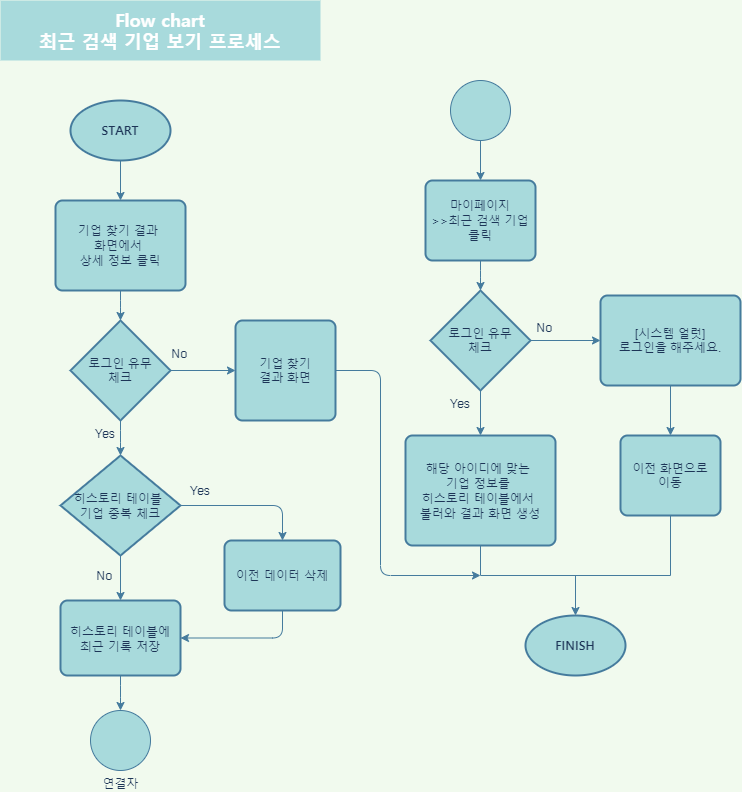

The diagram above was exported from draw.io. Its source (the exported page's mxGraphModel, read from the mxfile embedded in the PNG):
<mxGraphModel dx="782" dy="379" grid="1" gridSize="10" guides="1" tooltips="1" connect="1" arrows="1" fold="1" page="1" pageScale="1" pageWidth="827" pageHeight="1169" background="#F1FAEE" math="0" shadow="0">
  <root>
    <mxCell id="IpzzWyuopccGx_hQ87TD-0" />
    <mxCell id="IpzzWyuopccGx_hQ87TD-1" parent="IpzzWyuopccGx_hQ87TD-0" />
    <mxCell id="1gFF_68vdnBI7b-_AUjC-0" value="&lt;div style=&quot;font-size: 18px&quot;&gt;&lt;span&gt;&lt;b&gt;&lt;font face=&quot;Noto Sans Korean&quot; data-font-src=&quot;https://fonts.googleapis.com/css?family=Noto+Sans+Korean&quot; style=&quot;font-size: 18px&quot; color=&quot;#ffffff&quot;&gt;Flow chart&lt;/font&gt;&lt;/b&gt;&lt;/span&gt;&lt;/div&gt;&lt;div style=&quot;font-size: 18px&quot;&gt;&lt;span&gt;&lt;b&gt;&lt;font face=&quot;Noto Sans Korean&quot; data-font-src=&quot;https://fonts.googleapis.com/css?family=Noto+Sans+Korean&quot; style=&quot;font-size: 18px&quot; color=&quot;#ffffff&quot;&gt;최근 검색 기업 보기 프로세스&lt;/font&gt;&lt;/b&gt;&lt;/span&gt;&lt;/div&gt;" style="text;html=1;strokeColor=none;align=center;verticalAlign=middle;whiteSpace=wrap;rounded=0;sketch=0;fontColor=#1D3557;fillColor=#A8DADC;" parent="IpzzWyuopccGx_hQ87TD-1" vertex="1">
      <mxGeometry x="60" y="30" width="320" height="60" as="geometry" />
    </mxCell>
    <mxCell id="8wpp-vCeHCPBPEoG4nYA-4" value="" style="edgeStyle=orthogonalEdgeStyle;curved=0;rounded=1;sketch=0;orthogonalLoop=1;jettySize=auto;html=1;fontColor=#1D3557;strokeColor=#457B9D;fillColor=#A8DADC;labelBackgroundColor=#F1FAEE;" parent="IpzzWyuopccGx_hQ87TD-1" source="p7IZ2UEp5ReVKN8128yA-0" target="4PvuXYj_2po-IXUUYrDS-0" edge="1">
      <mxGeometry relative="1" as="geometry" />
    </mxCell>
    <mxCell id="p7IZ2UEp5ReVKN8128yA-0" value="&lt;b&gt;&lt;font face=&quot;Noto Sans Korean&quot; data-font-src=&quot;https://fonts.googleapis.com/css?family=Noto+Sans+Korean&quot;&gt;START&lt;/font&gt;&lt;/b&gt;" style="strokeWidth=2;html=1;shape=mxgraph.flowchart.start_1;whiteSpace=wrap;rounded=0;sketch=0;fontColor=#1D3557;fillColor=#A8DADC;strokeColor=#457B9D;" parent="IpzzWyuopccGx_hQ87TD-1" vertex="1">
      <mxGeometry x="130" y="130" width="100" height="60" as="geometry" />
    </mxCell>
    <mxCell id="k7zpWXX1lVAFnN-z0VM7-1" value="" style="edgeStyle=orthogonalEdgeStyle;curved=0;rounded=1;sketch=0;orthogonalLoop=1;jettySize=auto;html=1;fontColor=#1D3557;strokeColor=#457B9D;fillColor=#A8DADC;labelBackgroundColor=#F1FAEE;" parent="IpzzWyuopccGx_hQ87TD-1" source="4PvuXYj_2po-IXUUYrDS-0" target="k7zpWXX1lVAFnN-z0VM7-0" edge="1">
      <mxGeometry relative="1" as="geometry" />
    </mxCell>
    <mxCell id="4PvuXYj_2po-IXUUYrDS-0" value="&lt;font face=&quot;Noto Sans Korean&quot; data-font-src=&quot;https://fonts.googleapis.com/css?family=Noto+Sans+Korean&quot;&gt;기업 찾기 결과 &lt;br&gt;화면에서 &lt;br&gt;상세 정보 클릭&lt;/font&gt;" style="rounded=1;whiteSpace=wrap;html=1;absoluteArcSize=1;arcSize=14;strokeWidth=2;sketch=0;fontColor=#1D3557;fillColor=#A8DADC;strokeColor=#457B9D;" parent="IpzzWyuopccGx_hQ87TD-1" vertex="1">
      <mxGeometry x="115" y="230" width="130" height="90" as="geometry" />
    </mxCell>
    <mxCell id="8wpp-vCeHCPBPEoG4nYA-6" value="" style="edgeStyle=orthogonalEdgeStyle;curved=0;rounded=1;sketch=0;orthogonalLoop=1;jettySize=auto;html=1;fontColor=#1D3557;strokeColor=#457B9D;fillColor=#A8DADC;labelBackgroundColor=#F1FAEE;" parent="IpzzWyuopccGx_hQ87TD-1" source="4PvuXYj_2po-IXUUYrDS-1" target="8wpp-vCeHCPBPEoG4nYA-0" edge="1">
      <mxGeometry relative="1" as="geometry" />
    </mxCell>
    <mxCell id="8wpp-vCeHCPBPEoG4nYA-7" style="edgeStyle=orthogonalEdgeStyle;curved=0;rounded=1;sketch=0;orthogonalLoop=1;jettySize=auto;html=1;entryX=0.5;entryY=0;entryDx=0;entryDy=0;fontColor=#1D3557;strokeColor=#457B9D;fillColor=#A8DADC;labelBackgroundColor=#F1FAEE;" parent="IpzzWyuopccGx_hQ87TD-1" source="4PvuXYj_2po-IXUUYrDS-1" target="8wpp-vCeHCPBPEoG4nYA-1" edge="1">
      <mxGeometry relative="1" as="geometry" />
    </mxCell>
    <mxCell id="4PvuXYj_2po-IXUUYrDS-1" value="&lt;font face=&quot;Noto Sans Korean&quot; data-font-src=&quot;https://fonts.googleapis.com/css?family=Noto+Sans+Korean&quot;&gt;히스토리 테이블 &lt;br&gt;기업 중복 체크&lt;/font&gt;" style="strokeWidth=2;html=1;shape=mxgraph.flowchart.decision;whiteSpace=wrap;rounded=0;sketch=0;fontColor=#1D3557;fillColor=#A8DADC;strokeColor=#457B9D;" parent="IpzzWyuopccGx_hQ87TD-1" vertex="1">
      <mxGeometry x="120" y="485" width="120" height="100" as="geometry" />
    </mxCell>
    <mxCell id="acOIwXiZ2Cms-G_23t1I-1" value="" style="edgeStyle=orthogonalEdgeStyle;curved=0;rounded=1;sketch=0;orthogonalLoop=1;jettySize=auto;html=1;fontColor=#1D3557;strokeColor=#457B9D;fillColor=#A8DADC;labelBackgroundColor=#F1FAEE;" parent="IpzzWyuopccGx_hQ87TD-1" source="8wpp-vCeHCPBPEoG4nYA-0" target="acOIwXiZ2Cms-G_23t1I-0" edge="1">
      <mxGeometry relative="1" as="geometry" />
    </mxCell>
    <mxCell id="8wpp-vCeHCPBPEoG4nYA-0" value="&lt;font face=&quot;Noto Sans Korean&quot; data-font-src=&quot;https://fonts.googleapis.com/css?family=Noto+Sans+Korean&quot;&gt;히스토리 테이블에&lt;br&gt;최근 기록 저장&lt;/font&gt;" style="rounded=1;whiteSpace=wrap;html=1;absoluteArcSize=1;arcSize=14;strokeWidth=2;sketch=0;fontColor=#1D3557;fillColor=#A8DADC;strokeColor=#457B9D;" parent="IpzzWyuopccGx_hQ87TD-1" vertex="1">
      <mxGeometry x="120" y="630" width="120" height="75" as="geometry" />
    </mxCell>
    <mxCell id="8wpp-vCeHCPBPEoG4nYA-8" style="edgeStyle=orthogonalEdgeStyle;curved=0;rounded=1;sketch=0;orthogonalLoop=1;jettySize=auto;html=1;entryX=1;entryY=0.5;entryDx=0;entryDy=0;fontColor=#1D3557;strokeColor=#457B9D;fillColor=#A8DADC;exitX=0.5;exitY=1;exitDx=0;exitDy=0;labelBackgroundColor=#F1FAEE;" parent="IpzzWyuopccGx_hQ87TD-1" source="8wpp-vCeHCPBPEoG4nYA-1" target="8wpp-vCeHCPBPEoG4nYA-0" edge="1">
      <mxGeometry relative="1" as="geometry" />
    </mxCell>
    <mxCell id="8wpp-vCeHCPBPEoG4nYA-1" value="&lt;font face=&quot;Noto Sans Korean&quot; data-font-src=&quot;https://fonts.googleapis.com/css?family=Noto+Sans+Korean&quot;&gt;이전 데이터 삭제&lt;/font&gt;" style="rounded=1;whiteSpace=wrap;html=1;absoluteArcSize=1;arcSize=14;strokeWidth=2;sketch=0;fontColor=#1D3557;fillColor=#A8DADC;strokeColor=#457B9D;" parent="IpzzWyuopccGx_hQ87TD-1" vertex="1">
      <mxGeometry x="284" y="570" width="116" height="70" as="geometry" />
    </mxCell>
    <mxCell id="acOIwXiZ2Cms-G_23t1I-6" value="" style="edgeStyle=orthogonalEdgeStyle;curved=0;rounded=1;sketch=0;orthogonalLoop=1;jettySize=auto;html=1;fontColor=#1D3557;strokeColor=#457B9D;fillColor=#A8DADC;labelBackgroundColor=#F1FAEE;" parent="IpzzWyuopccGx_hQ87TD-1" source="8wpp-vCeHCPBPEoG4nYA-2" target="acOIwXiZ2Cms-G_23t1I-5" edge="1">
      <mxGeometry relative="1" as="geometry" />
    </mxCell>
    <mxCell id="8wpp-vCeHCPBPEoG4nYA-2" value="&lt;font face=&quot;Noto Sans Korean&quot; data-font-src=&quot;https://fonts.googleapis.com/css?family=Noto+Sans+Korean&quot;&gt;마이페이지&lt;br&gt;&amp;gt;&amp;gt;최근 검색 기업&lt;br&gt;클릭&lt;/font&gt;" style="rounded=1;whiteSpace=wrap;html=1;absoluteArcSize=1;arcSize=14;strokeWidth=2;sketch=0;fontColor=#1D3557;fillColor=#A8DADC;strokeColor=#457B9D;" parent="IpzzWyuopccGx_hQ87TD-1" vertex="1">
      <mxGeometry x="485" y="210" width="110" height="80" as="geometry" />
    </mxCell>
    <mxCell id="8wpp-vCeHCPBPEoG4nYA-11" value="&lt;font face=&quot;Noto Sans Korean&quot; data-font-src=&quot;https://fonts.googleapis.com/css?family=Noto+Sans+Korean&quot;&gt;&lt;b&gt;FINISH&lt;/b&gt;&lt;/font&gt;" style="strokeWidth=2;html=1;shape=mxgraph.flowchart.start_1;whiteSpace=wrap;rounded=0;sketch=0;fontColor=#1D3557;fillColor=#A8DADC;strokeColor=#457B9D;" parent="IpzzWyuopccGx_hQ87TD-1" vertex="1">
      <mxGeometry x="585" y="645" width="100" height="60" as="geometry" />
    </mxCell>
    <mxCell id="wQJ_XuTlOwWxwfWr28Mx-0" value="Yes" style="text;html=1;strokeColor=none;fillColor=none;align=center;verticalAlign=middle;whiteSpace=wrap;rounded=0;fontColor=#1D3557;" parent="IpzzWyuopccGx_hQ87TD-1" vertex="1">
      <mxGeometry x="240" y="507" width="40" height="26" as="geometry" />
    </mxCell>
    <mxCell id="kxUdMykayoO0LChf-CDx-0" value="No" style="text;html=1;strokeColor=none;fillColor=none;align=center;verticalAlign=middle;whiteSpace=wrap;rounded=0;fontColor=#1D3557;" parent="IpzzWyuopccGx_hQ87TD-1" vertex="1">
      <mxGeometry x="145" y="592" width="40" height="26" as="geometry" />
    </mxCell>
    <mxCell id="mbhUR6sM9REIcTjD1_vy-6" value="" style="edgeStyle=orthogonalEdgeStyle;curved=0;rounded=1;sketch=0;orthogonalLoop=1;jettySize=auto;html=1;fontColor=#1D3557;strokeColor=#457B9D;fillColor=#A8DADC;labelBackgroundColor=#F1FAEE;" parent="IpzzWyuopccGx_hQ87TD-1" source="mbhUR6sM9REIcTjD1_vy-1" target="mbhUR6sM9REIcTjD1_vy-4" edge="1">
      <mxGeometry relative="1" as="geometry" />
    </mxCell>
    <mxCell id="mbhUR6sM9REIcTjD1_vy-1" value="[시스템 얼럿]&lt;br&gt;로그인을 해주세요." style="rounded=1;whiteSpace=wrap;html=1;absoluteArcSize=1;arcSize=14;strokeWidth=2;sketch=0;fontColor=#1D3557;fillColor=#A8DADC;strokeColor=#457B9D;" parent="IpzzWyuopccGx_hQ87TD-1" vertex="1">
      <mxGeometry x="660" y="325" width="140" height="90" as="geometry" />
    </mxCell>
    <mxCell id="mbhUR6sM9REIcTjD1_vy-4" value="이전 화면으로&lt;br&gt;이동" style="rounded=1;whiteSpace=wrap;html=1;absoluteArcSize=1;arcSize=14;strokeWidth=2;sketch=0;fontColor=#1D3557;fillColor=#A8DADC;strokeColor=#457B9D;" parent="IpzzWyuopccGx_hQ87TD-1" vertex="1">
      <mxGeometry x="680" y="465" width="100" height="80" as="geometry" />
    </mxCell>
    <mxCell id="mbhUR6sM9REIcTjD1_vy-8" value="" style="edgeStyle=orthogonalEdgeStyle;curved=0;rounded=1;sketch=0;orthogonalLoop=1;jettySize=auto;html=1;fontColor=#1D3557;strokeColor=#457B9D;fillColor=#A8DADC;labelBackgroundColor=#F1FAEE;" parent="IpzzWyuopccGx_hQ87TD-1" source="mbhUR6sM9REIcTjD1_vy-7" target="8wpp-vCeHCPBPEoG4nYA-11" edge="1">
      <mxGeometry relative="1" as="geometry" />
    </mxCell>
    <mxCell id="mbhUR6sM9REIcTjD1_vy-7" value="" style="shape=partialRectangle;whiteSpace=wrap;html=1;bottom=1;right=1;left=1;top=0;fillColor=none;routingCenterX=-0.5;rounded=0;sketch=0;fontColor=#1D3557;strokeColor=#457B9D;" parent="IpzzWyuopccGx_hQ87TD-1" vertex="1">
      <mxGeometry x="540" y="545" width="190" height="60" as="geometry" />
    </mxCell>
    <mxCell id="8wpp-vCeHCPBPEoG4nYA-3" value="&lt;font face=&quot;Noto Sans Korean&quot; data-font-src=&quot;https://fonts.googleapis.com/css?family=Noto+Sans+Korean&quot;&gt;해당 아이디에 맞는 &lt;br&gt;기업 정보를 &lt;br&gt;히스토리 테이블에서 &lt;br&gt;불러와 결과 화면 생성&lt;/font&gt;" style="rounded=1;whiteSpace=wrap;html=1;absoluteArcSize=1;arcSize=14;strokeWidth=2;sketch=0;fontColor=#1D3557;fillColor=#A8DADC;strokeColor=#457B9D;" parent="IpzzWyuopccGx_hQ87TD-1" vertex="1">
      <mxGeometry x="465" y="465" width="150" height="110" as="geometry" />
    </mxCell>
    <mxCell id="mbhUR6sM9REIcTjD1_vy-9" value="Yes" style="text;html=1;strokeColor=none;fillColor=none;align=center;verticalAlign=middle;whiteSpace=wrap;rounded=0;fontColor=#1D3557;" parent="IpzzWyuopccGx_hQ87TD-1" vertex="1">
      <mxGeometry x="500" y="420" width="40" height="26" as="geometry" />
    </mxCell>
    <mxCell id="mbhUR6sM9REIcTjD1_vy-10" value="No" style="text;html=1;strokeColor=none;fillColor=none;align=center;verticalAlign=middle;whiteSpace=wrap;rounded=0;fontColor=#1D3557;" parent="IpzzWyuopccGx_hQ87TD-1" vertex="1">
      <mxGeometry x="585" y="344" width="40" height="26" as="geometry" />
    </mxCell>
    <mxCell id="k7zpWXX1lVAFnN-z0VM7-3" value="" style="edgeStyle=orthogonalEdgeStyle;curved=0;rounded=1;sketch=0;orthogonalLoop=1;jettySize=auto;html=1;fontColor=#1D3557;strokeColor=#457B9D;fillColor=#A8DADC;labelBackgroundColor=#F1FAEE;" parent="IpzzWyuopccGx_hQ87TD-1" source="k7zpWXX1lVAFnN-z0VM7-0" target="4PvuXYj_2po-IXUUYrDS-1" edge="1">
      <mxGeometry relative="1" as="geometry" />
    </mxCell>
    <mxCell id="k7zpWXX1lVAFnN-z0VM7-4" style="edgeStyle=orthogonalEdgeStyle;curved=0;rounded=1;sketch=0;orthogonalLoop=1;jettySize=auto;html=1;entryX=0;entryY=0.5;entryDx=0;entryDy=0;fontColor=#1D3557;strokeColor=#457B9D;fillColor=#A8DADC;labelBackgroundColor=#F1FAEE;" parent="IpzzWyuopccGx_hQ87TD-1" source="k7zpWXX1lVAFnN-z0VM7-0" target="k7zpWXX1lVAFnN-z0VM7-2" edge="1">
      <mxGeometry relative="1" as="geometry" />
    </mxCell>
    <mxCell id="k7zpWXX1lVAFnN-z0VM7-0" value="로그인 유무&lt;br&gt;체크" style="strokeWidth=2;html=1;shape=mxgraph.flowchart.decision;whiteSpace=wrap;rounded=0;sketch=0;fontColor=#1D3557;fillColor=#A8DADC;strokeColor=#457B9D;" parent="IpzzWyuopccGx_hQ87TD-1" vertex="1">
      <mxGeometry x="130" y="350" width="100" height="100" as="geometry" />
    </mxCell>
    <mxCell id="MRrOdB_581sCZDYLFaSw-1" style="edgeStyle=orthogonalEdgeStyle;curved=0;rounded=1;sketch=0;orthogonalLoop=1;jettySize=auto;html=1;entryX=0;entryY=1;entryDx=0;entryDy=0;fontColor=#1D3557;strokeColor=#457B9D;fillColor=#A8DADC;labelBackgroundColor=#F1FAEE;" parent="IpzzWyuopccGx_hQ87TD-1" source="k7zpWXX1lVAFnN-z0VM7-2" target="mbhUR6sM9REIcTjD1_vy-7" edge="1">
      <mxGeometry relative="1" as="geometry">
        <Array as="points">
          <mxPoint x="440" y="400" />
          <mxPoint x="440" y="605" />
        </Array>
      </mxGeometry>
    </mxCell>
    <mxCell id="k7zpWXX1lVAFnN-z0VM7-2" value="기업 찾기&lt;br&gt;결과 화면" style="rounded=1;whiteSpace=wrap;html=1;absoluteArcSize=1;arcSize=14;strokeWidth=2;sketch=0;fontColor=#1D3557;fillColor=#A8DADC;strokeColor=#457B9D;" parent="IpzzWyuopccGx_hQ87TD-1" vertex="1">
      <mxGeometry x="295" y="350" width="100" height="100" as="geometry" />
    </mxCell>
    <mxCell id="acOIwXiZ2Cms-G_23t1I-0" value="연결자" style="verticalLabelPosition=bottom;verticalAlign=top;html=1;shape=mxgraph.flowchart.on-page_reference;rounded=0;sketch=0;fontColor=#1D3557;strokeColor=#457B9D;fillColor=#A8DADC;" parent="IpzzWyuopccGx_hQ87TD-1" vertex="1">
      <mxGeometry x="150" y="740" width="60" height="60" as="geometry" />
    </mxCell>
    <mxCell id="acOIwXiZ2Cms-G_23t1I-4" value="" style="edgeStyle=orthogonalEdgeStyle;curved=0;rounded=1;sketch=0;orthogonalLoop=1;jettySize=auto;html=1;fontColor=#1D3557;strokeColor=#457B9D;fillColor=#A8DADC;labelBackgroundColor=#F1FAEE;" parent="IpzzWyuopccGx_hQ87TD-1" source="acOIwXiZ2Cms-G_23t1I-2" edge="1">
      <mxGeometry relative="1" as="geometry">
        <mxPoint x="540" y="210" as="targetPoint" />
      </mxGeometry>
    </mxCell>
    <mxCell id="acOIwXiZ2Cms-G_23t1I-2" value="" style="verticalLabelPosition=bottom;verticalAlign=top;html=1;shape=mxgraph.flowchart.on-page_reference;rounded=0;sketch=0;fontColor=#1D3557;strokeColor=#457B9D;fillColor=#A8DADC;" parent="IpzzWyuopccGx_hQ87TD-1" vertex="1">
      <mxGeometry x="510" y="110" width="60" height="60" as="geometry" />
    </mxCell>
    <mxCell id="acOIwXiZ2Cms-G_23t1I-7" value="" style="edgeStyle=orthogonalEdgeStyle;curved=0;rounded=1;sketch=0;orthogonalLoop=1;jettySize=auto;html=1;fontColor=#1D3557;strokeColor=#457B9D;fillColor=#A8DADC;entryX=0;entryY=0.5;entryDx=0;entryDy=0;labelBackgroundColor=#F1FAEE;" parent="IpzzWyuopccGx_hQ87TD-1" source="acOIwXiZ2Cms-G_23t1I-5" target="mbhUR6sM9REIcTjD1_vy-1" edge="1">
      <mxGeometry relative="1" as="geometry" />
    </mxCell>
    <mxCell id="acOIwXiZ2Cms-G_23t1I-8" value="" style="edgeStyle=orthogonalEdgeStyle;curved=0;rounded=1;sketch=0;orthogonalLoop=1;jettySize=auto;html=1;fontColor=#1D3557;strokeColor=#457B9D;fillColor=#A8DADC;labelBackgroundColor=#F1FAEE;" parent="IpzzWyuopccGx_hQ87TD-1" source="acOIwXiZ2Cms-G_23t1I-5" target="8wpp-vCeHCPBPEoG4nYA-3" edge="1">
      <mxGeometry relative="1" as="geometry" />
    </mxCell>
    <mxCell id="acOIwXiZ2Cms-G_23t1I-5" value="로그인 유무&lt;br&gt;체크" style="strokeWidth=2;html=1;shape=mxgraph.flowchart.decision;whiteSpace=wrap;rounded=0;sketch=0;fontColor=#1D3557;fillColor=#A8DADC;strokeColor=#457B9D;" parent="IpzzWyuopccGx_hQ87TD-1" vertex="1">
      <mxGeometry x="490" y="320" width="100" height="100" as="geometry" />
    </mxCell>
    <mxCell id="FK-Z_qRfGqOLyPTlREe1-0" value="Yes" style="text;html=1;strokeColor=none;fillColor=none;align=center;verticalAlign=middle;whiteSpace=wrap;rounded=0;fontColor=#1D3557;" parent="IpzzWyuopccGx_hQ87TD-1" vertex="1">
      <mxGeometry x="145" y="450" width="40" height="26" as="geometry" />
    </mxCell>
    <mxCell id="FK-Z_qRfGqOLyPTlREe1-1" value="No" style="text;html=1;strokeColor=none;fillColor=none;align=center;verticalAlign=middle;whiteSpace=wrap;rounded=0;fontColor=#1D3557;" parent="IpzzWyuopccGx_hQ87TD-1" vertex="1">
      <mxGeometry x="220" y="370" width="40" height="26" as="geometry" />
    </mxCell>
  </root>
</mxGraphModel>